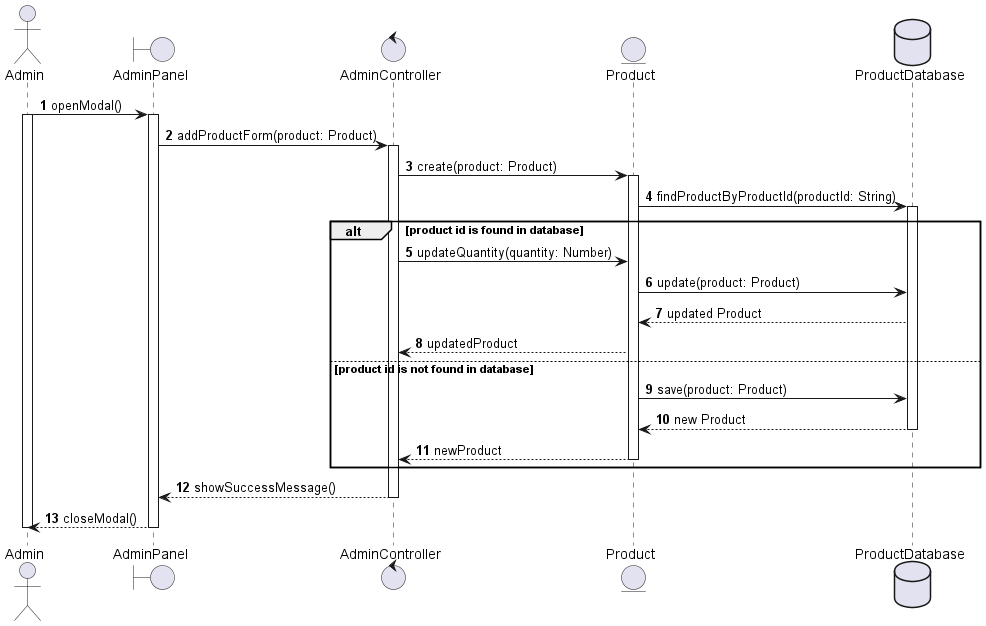

The diagram above was rendered by PlantUML. Its source (embedded in the PNG):
@startuml Add product
autonumber
actor Admin
boundary AdminPanel as ap
control AdminController as ac
entity Product as p
database ProductDatabase as pr
Admin -> ap++ : openModal()
Admin++
ap -> ac : addProductForm(product: Product)
ac++
ac -> p : create(product: Product)
p++
p -> pr : findProductByProductId(productId: String)
pr++
alt product id is found in database
ac -> p : updateQuantity(quantity: Number)
p -> pr : update(product: Product)
pr --> p : updated Product
p --> ac : updatedProduct
else product id is not found in database
p -> pr : save(product: Product)
pr --> p-- : new Product
p --> ac-- : newProduct
end
ac --> ap-- : showSuccessMessage()
ap --> Admin-- : closeModal()
Admin--
@enduml